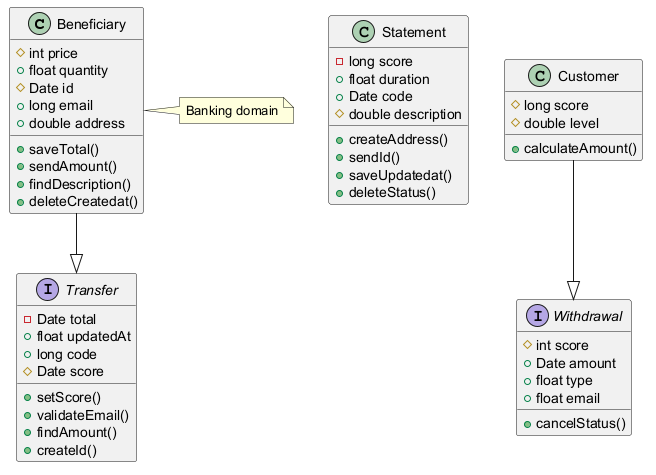

The diagram above was rendered by PlantUML. Its source (embedded in the PNG):
@startuml

class Beneficiary {
  #int price
  +float quantity
  #Date id
  +long email
  +double address
  +saveTotal()
  +sendAmount()
  +findDescription()
  +deleteCreatedat()
}
class Statement {
  -long score
  +float duration
  +Date code
  #double description
  +createAddress()
  +sendId()
  +saveUpdatedat()
  +deleteStatus()
}
class Customer {
  #long score
  #double level
  +calculateAmount()
}
interface Withdrawal {
  #int score
  +Date amount
  +float type
  +float email
  +cancelStatus()
}
interface Transfer {
  -Date total
  +float updatedAt
  +long code
  #Date score
  +setScore()
  +validateEmail()
  +findAmount()
  +createId()
}
Beneficiary --|> Transfer
Customer --|> Withdrawal
note right of Beneficiary : Banking domain
@enduml